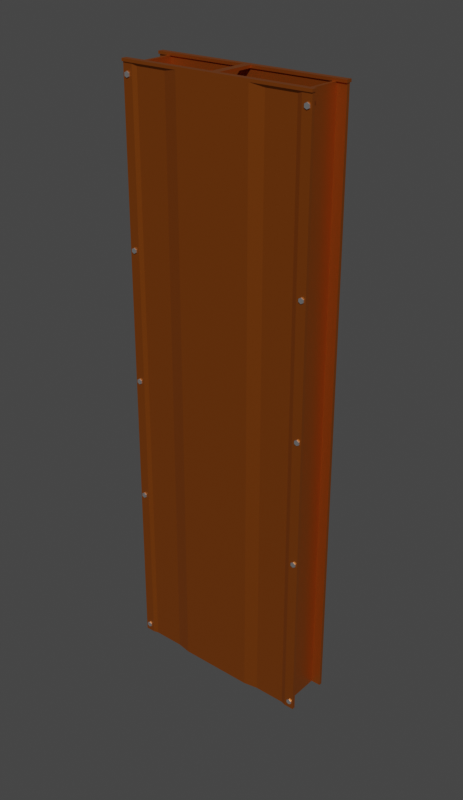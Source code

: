 # Source: Torre_de_ferro3.blend  (saved by Blender 2.90.8; exported with 4.5.12 LTS)
import bpy
from mathutils import Matrix  # noqa: F401  (used for matrix-valued properties, if any)

bpy.ops.wm.read_factory_settings(use_empty=True)
scene = bpy.context.scene
scene.name = 'Scene'

# ---- collections
col_collection = bpy.data.collections.new('Collection'); scene.collection.children.link(col_collection)

# ---- materials (node trees are filled in below, after node groups)
mat_metal = bpy.data.materials.new('Metal')
mat_metal.use_transparent_shadow = False
mat_metal_2 = bpy.data.materials.new('Metal 2')
mat_metal_2.use_transparent_shadow = False

# ---- material node trees
mat_metal.use_nodes = True; mat_metal.node_tree.nodes.clear()
_N = mat_metal.node_tree.nodes; _L = mat_metal.node_tree.links
n0 = _N.new('ShaderNodeBsdfPrincipled'); n0.name = 'Principled BSDF'; n0.location = (10, 300)
n0.distribution = 'GGX'
n0.subsurface_method = 'BURLEY'
n0.inputs[0].default_value = (0.5048, 0.1304, 0.0143, 1.0)
n0.inputs[1].default_value = 0.797
n0.inputs[2].default_value = 0.3909
n0.inputs[3].default_value = 1.45
n0.inputs[13].default_value = 0.3091
n0.inputs[27].default_value = (0.0, 0.0, 0.0, 1.0)
n0.inputs[28].default_value = 1.0
n1 = _N.new('ShaderNodeOutputMaterial'); n1.name = 'Material Output'; n1.location = (300, 300)
_L.new(n0.outputs[0], n1.inputs[0])
n1.is_active_output = True
mat_metal_2.use_nodes = True; mat_metal_2.node_tree.nodes.clear()
_N = mat_metal_2.node_tree.nodes; _L = mat_metal_2.node_tree.links
n0 = _N.new('ShaderNodeBsdfPrincipled'); n0.name = 'Principled BSDF'; n0.location = (10, 300)
n0.distribution = 'GGX'
n0.subsurface_method = 'BURLEY'
n0.inputs[0].default_value = (0.4991, 0.4991, 0.4991, 1.0)
n0.inputs[1].default_value = 0.797
n0.inputs[2].default_value = 0.3909
n0.inputs[3].default_value = 1.45
n0.inputs[13].default_value = 0.3091
n0.inputs[27].default_value = (0.0, 0.0, 0.0, 1.0)
n0.inputs[28].default_value = 1.0
n1 = _N.new('ShaderNodeOutputMaterial'); n1.name = 'Material Output'; n1.location = (300, 300)
_L.new(n0.outputs[0], n1.inputs[0])
n1.is_active_output = True

# ---- world
world_world = bpy.data.worlds.new('World'); scene.world = world_world
world_world.use_nodes = True; world_world.node_tree.nodes.clear()
_N = world_world.node_tree.nodes; _L = world_world.node_tree.links
n0 = _N.new('ShaderNodeOutputWorld'); n0.name = 'World Output'; n0.location = (300, 300)
n1 = _N.new('ShaderNodeBackground'); n1.name = 'Background'; n1.location = (10, 300)
n1.inputs[0].default_value = (0.05088, 0.05088, 0.05088, 1.0)
_L.new(n1.outputs[0], n0.inputs[0])
n0.is_active_output = True
world_world.color = (0.05088, 0.05088, 0.05088)
world_world.use_sun_shadow = False
world_world.sun_shadow_jitter_overblur = 0.0

# ---- meshes
me_cube_051 = bpy.data.meshes.new('Cube.051')
me_cube_051.from_pydata([(-3.515, -0.865, 24.62), (-3.515, -0.865, 4.47e-08), (-3.65, -0.865, 24.62), (-3.65, -0.865, 4.47e-08), (-3.515, 0.865, 24.62), (-3.515, 0.865, 4.47e-08), (-3.65, 0.865, 24.62), (-3.65, 0.865, 4.47e-08), (-4.053, -1.0, -1.49e-08), (-4.053, -1.0, 24.62), (-4.053, -0.865, -1.49e-08), (-4.053, -0.865, 24.62), (4.053, -1.0, -1.49e-08), (4.053, -1.0, 24.62), (4.053, -0.865, -1.49e-08), (4.053, -0.865, 24.62), (-3.868, -1.0, 0.4263), (-3.868, -1.047, 0.4263), (-3.768, -1.0, 0.3686), (-3.768, -1.047, 0.3686), (-3.768, -1.0, 0.2532), (-3.768, -1.047, 0.2532), (-3.868, -1.0, 0.1954), (-3.868, -1.047, 0.1954), (-3.968, -1.0, 0.2532), (-3.968, -1.047, 0.2532), (-3.968, -1.0, 0.3686), (-3.968, -1.047, 0.3686), (-3.868, -1.0, 12.44), (-3.868, -1.047, 12.44), (-3.768, -1.0, 12.38), (-3.768, -1.047, 12.38), (-3.768, -1.0, 12.26), (-3.768, -1.047, 12.26), (-3.868, -1.0, 12.21), (-3.868, -1.047, 12.21), (-3.968, -1.0, 12.26), (-3.968, -1.047, 12.26), (-3.968, -1.0, 12.38), (-3.968, -1.047, 12.38), (-3.868, -1.0, 24.31), (-3.868, -1.047, 24.31), (-3.768, -1.0, 24.25), (-3.768, -1.047, 24.25), (-3.768, -1.0, 24.13), (-3.768, -1.047, 24.13), (-3.868, -1.0, 24.08), (-3.868, -1.047, 24.08), (-3.968, -1.0, 24.13), (-3.968, -1.047, 24.13), (-3.968, -1.0, 24.25), (-3.968, -1.047, 24.25), (3.875, -1.0, 0.4263), (3.875, -1.047, 0.4263), (3.975, -1.0, 0.3686), (3.975, -1.047, 0.3686), (3.975, -1.0, 0.2532), (3.975, -1.047, 0.2532), (3.875, -1.0, 0.1954), (3.875, -1.047, 0.1954), (3.775, -1.0, 0.2532), (3.775, -1.047, 0.2532), (3.775, -1.0, 0.3686), (3.775, -1.047, 0.3686), (3.875, -1.0, 12.44), (3.875, -1.047, 12.44), (3.975, -1.0, 12.38), (3.975, -1.047, 12.38), (3.975, -1.0, 12.26), (3.975, -1.047, 12.26), (3.875, -1.0, 12.21), (3.875, -1.047, 12.21), (3.775, -1.0, 12.26), (3.775, -1.047, 12.26), (3.775, -1.0, 12.38), (3.775, -1.047, 12.38), (3.875, -1.0, 24.31), (3.875, -1.047, 24.31), (3.975, -1.0, 24.25), (3.975, -1.047, 24.25), (3.975, -1.0, 24.13), (3.975, -1.047, 24.13), (3.875, -1.0, 24.08), (3.875, -1.047, 24.08), (3.775, -1.0, 24.13), (3.775, -1.047, 24.13), (3.775, -1.0, 24.25), (3.775, -1.047, 24.25), (-3.868, 1.047, 0.4263), (-3.868, 1.0, 0.4263), (-3.768, 1.047, 0.3686), (-3.768, 1.0, 0.3686), (-3.768, 1.047, 0.2532), (-3.768, 1.0, 0.2532), (-3.868, 1.047, 0.1954), (-3.868, 1.0, 0.1954), (-3.968, 1.047, 0.2532), (-3.968, 1.0, 0.2532), (-3.968, 1.047, 0.3686), (-3.968, 1.0, 0.3686), (-3.868, 1.047, 12.44), (-3.868, 1.0, 12.44), (-3.768, 1.047, 12.38), (-3.768, 1.0, 12.38), (-3.768, 1.047, 12.26), (-3.768, 1.0, 12.26), (-3.868, 1.047, 12.21), (-3.868, 1.0, 12.21), (-3.968, 1.047, 12.26), (-3.968, 1.0, 12.26), (-3.968, 1.047, 12.38), (-3.968, 1.0, 12.38), (-3.868, 1.047, 24.31), (-3.868, 1.0, 24.31), (-3.768, 1.047, 24.25), (-3.768, 1.0, 24.25), (-3.768, 1.047, 24.13), (-3.768, 1.0, 24.13), (-3.868, 1.047, 24.08), (-3.868, 1.0, 24.08), (-3.968, 1.047, 24.13), (-3.968, 1.0, 24.13), (-3.968, 1.047, 24.25), (-3.968, 1.0, 24.25), (3.875, 1.047, 0.4263), (3.875, 1.0, 0.4263), (3.975, 1.047, 0.3686), (3.975, 1.0, 0.3686), (3.975, 1.047, 0.2532), (3.975, 1.0, 0.2532), (3.875, 1.047, 0.1954), (3.875, 1.0, 0.1954), (3.775, 1.047, 0.2532), (3.775, 1.0, 0.2532), (3.775, 1.047, 0.3686), (3.775, 1.0, 0.3686), (3.875, 1.047, 12.44), (3.875, 1.0, 12.44), (3.975, 1.047, 12.38), (3.975, 1.0, 12.38), (3.975, 1.047, 12.26), (3.975, 1.0, 12.26), (3.875, 1.047, 12.21), (3.875, 1.0, 12.21), (3.775, 1.047, 12.26), (3.775, 1.0, 12.26), (3.775, 1.047, 12.38), (3.775, 1.0, 12.38), (3.875, 1.047, 24.31), (3.875, 1.0, 24.31), (3.975, 1.047, 24.25), (3.975, 1.0, 24.25), (3.975, 1.047, 24.13), (3.975, 1.0, 24.13), (3.875, 1.047, 24.08), (3.875, 1.0, 24.08), (3.775, 1.047, 24.13), (3.775, 1.0, 24.13), (3.775, 1.047, 24.25), (3.775, 1.0, 24.25), (3.65, -0.865, -1.49e-08), (-3.65, -0.865, -1.49e-08), (-3.65, -0.865, 24.62), (3.65, -0.865, 24.62), (-3.65, -1.0, -1.49e-08), (3.65, -1.0, -1.49e-08), (3.65, -1.0, 24.62), (-3.65, -1.0, 24.62), (3.454, -0.865, -1.49e-08), (-3.454, -0.865, -1.49e-08), (-3.454, -0.865, 24.62), (3.454, -0.865, 24.62), (-3.454, -0.9436, -1.49e-08), (3.454, -0.9436, -1.49e-08), (3.454, -0.9436, 24.62), (-3.454, -0.9436, 24.62), (4.053, 1.0, -1.49e-08), (4.053, 1.0, 24.62), (4.053, 0.865, -1.49e-08), (4.053, 0.865, 24.62), (-4.053, 1.0, -1.49e-08), (-4.053, 1.0, 24.62), (-4.053, 0.865, -1.49e-08), (-4.053, 0.865, 24.62), (-3.65, 0.865, -1.49e-08), (3.65, 0.865, -1.49e-08), (3.65, 0.865, 24.62), (-3.65, 0.865, 24.62), (3.65, 1.0, -1.49e-08), (-3.65, 1.0, -1.49e-08), (-3.65, 1.0, 24.62), (3.65, 1.0, 24.62), (-3.454, 0.865, -1.49e-08), (3.454, 0.865, -1.49e-08), (3.454, 0.865, 24.62), (-3.454, 0.865, 24.62), (3.454, 0.9436, -1.49e-08), (-3.454, 0.9436, -1.49e-08), (-3.454, 0.9436, 24.62), (3.454, 0.9436, 24.62), (-0.1664, -1.048, 24.62), (0.1564, -1.048, 24.62), (-0.1664, 1.048, 24.62), (0.1564, 1.048, 24.62), (-0.1664, 1.048, 24.73), (-0.1664, -1.048, 24.73), (0.1564, -1.048, 24.73), (0.1564, 1.048, 24.73), (-0.1664, 0.8081, 24.62), (-0.1664, -0.8081, 24.62), (0.1564, -0.8081, 24.62), (0.1564, 0.8081, 24.62), (-0.1664, 0.8081, 24.73), (-0.1664, -0.8081, 24.73), (0.1564, -0.8081, 24.73), (0.1564, 0.8081, 24.73), (-4.079, -0.8081, 24.62), (-4.079, -1.048, 24.62), (4.079, 0.8081, 24.62), (4.079, 1.048, 24.62), (-4.079, -0.8081, 24.73), (-4.079, -1.048, 24.73), (4.079, 0.8081, 24.73), (4.079, 1.048, 24.73), (-4.079, 1.048, 24.62), (-4.079, 1.048, 24.73), (4.079, -1.048, 24.62), (4.079, -1.048, 24.73), (-4.079, 0.8081, 24.62), (4.079, -0.8081, 24.62), (-4.079, 0.8081, 24.73), (4.079, -0.8081, 24.73), (3.65, -0.865, 24.62), (3.65, -0.865, 4.47e-08), (3.515, -0.865, 24.62), (3.515, -0.865, 4.47e-08), (3.65, 0.865, 24.62), (3.65, 0.865, 4.47e-08), (3.515, 0.865, 24.62), (3.515, 0.865, 4.47e-08), (-3.868, -1.0, 7.16), (-3.868, -1.047, 7.16), (-3.768, -1.0, 7.102), (-3.768, -1.047, 7.102), (-3.768, -1.0, 6.987), (-3.768, -1.047, 6.987), (-3.868, -1.0, 6.929), (-3.868, -1.047, 6.929), (-3.968, -1.0, 6.987), (-3.968, -1.047, 6.987), (-3.968, -1.0, 7.102), (-3.968, -1.047, 7.102), (3.875, -1.0, 7.16), (3.875, -1.047, 7.16), (3.975, -1.0, 7.102), (3.975, -1.047, 7.102), (3.975, -1.0, 6.987), (3.975, -1.047, 6.987), (3.875, -1.0, 6.929), (3.875, -1.047, 6.929), (3.775, -1.0, 6.987), (3.775, -1.047, 6.987), (3.775, -1.0, 7.102), (3.775, -1.047, 7.102), (-3.868, 1.047, 7.16), (-3.868, 1.0, 7.16), (-3.768, 1.047, 7.102), (-3.768, 1.0, 7.102), (-3.768, 1.047, 6.987), (-3.768, 1.0, 6.987), (-3.868, 1.047, 6.929), (-3.868, 1.0, 6.929), (-3.968, 1.047, 6.987), (-3.968, 1.0, 6.987), (-3.968, 1.047, 7.102), (-3.968, 1.0, 7.102), (3.875, 1.047, 7.16), (3.875, 1.0, 7.16), (3.975, 1.047, 7.102), (3.975, 1.0, 7.102), (3.975, 1.047, 6.987), (3.975, 1.0, 6.987), (3.875, 1.047, 6.929), (3.875, 1.0, 6.929), (3.775, 1.047, 6.987), (3.775, 1.0, 6.987), (3.775, 1.047, 7.102), (3.775, 1.0, 7.102), (-3.868, -1.0, 17.87), (-3.868, -1.047, 17.87), (-3.768, -1.0, 17.81), (-3.768, -1.047, 17.81), (-3.768, -1.0, 17.7), (-3.768, -1.047, 17.7), (-3.868, -1.0, 17.64), (-3.868, -1.047, 17.64), (-3.968, -1.0, 17.7), (-3.968, -1.047, 17.7), (-3.968, -1.0, 17.81), (-3.968, -1.047, 17.81), (3.875, -1.0, 17.87), (3.875, -1.047, 17.87), (3.975, -1.0, 17.81), (3.975, -1.047, 17.81), (3.975, -1.0, 17.7), (3.975, -1.047, 17.7), (3.875, -1.0, 17.64), (3.875, -1.047, 17.64), (3.775, -1.0, 17.7), (3.775, -1.047, 17.7), (3.775, -1.0, 17.81), (3.775, -1.047, 17.81), (-3.868, 1.047, 17.87), (-3.868, 1.0, 17.87), (-3.768, 1.047, 17.81), (-3.768, 1.0, 17.81), (-3.768, 1.047, 17.7), (-3.768, 1.0, 17.7), (-3.868, 1.047, 17.64), (-3.868, 1.0, 17.64), (-3.968, 1.047, 17.7), (-3.968, 1.0, 17.7), (-3.968, 1.047, 17.81), (-3.968, 1.0, 17.81), (3.875, 1.047, 17.87), (3.875, 1.0, 17.87), (3.975, 1.047, 17.81), (3.975, 1.0, 17.81), (3.975, 1.047, 17.7), (3.975, 1.0, 17.7), (3.875, 1.047, 17.64), (3.875, 1.0, 17.64), (3.775, 1.047, 17.7), (3.775, 1.0, 17.7), (3.775, 1.047, 17.81), (3.775, 1.0, 17.81), (2.157, -0.865, 0.0), (-2.157, -0.865, 0.0), (-2.157, -0.865, 24.62), (2.157, -0.865, 24.62), (-2.157, -0.9436, 0.0), (2.157, -0.9436, 0.0), (2.157, -0.9436, 24.62), (-2.157, -0.9436, 24.62), (1.573, -0.865, 0.0), (-1.573, -0.865, 0.0), (-1.573, -0.865, 24.62), (1.573, -0.865, 24.62), (-1.573, -1.048, 0.0), (1.573, -1.048, 0.0), (1.573, -1.048, 24.62), (-1.573, -1.048, 24.62)], [], [(0, 4, 6, 2), (5, 1, 3, 7), (3, 2, 6, 7), (1, 0, 2, 3), (5, 4, 0, 1), (7, 6, 4, 5), (8, 9, 11, 10), (160, 163, 15, 14), (14, 15, 13, 12), (164, 167, 9, 8), (160, 14, 12, 165), (162, 11, 9, 167), (16, 17, 19, 18), (18, 19, 21, 20), (20, 21, 23, 22), (22, 23, 25, 24), (19, 17, 27, 25, 23, 21), (24, 25, 27, 26), (26, 27, 17, 16), (16, 18, 20, 22, 24, 26), (28, 29, 31, 30), (30, 31, 33, 32), (32, 33, 35, 34), (34, 35, 37, 36), (31, 29, 39, 37, 35, 33), (36, 37, 39, 38), (38, 39, 29, 28), (28, 30, 32, 34, 36, 38), (40, 41, 43, 42), (42, 43, 45, 44), (44, 45, 47, 46), (46, 47, 49, 48), (43, 41, 51, 49, 47, 45), (48, 49, 51, 50), (50, 51, 41, 40), (40, 42, 44, 46, 48, 50), (52, 53, 55, 54), (54, 55, 57, 56), (56, 57, 59, 58), (58, 59, 61, 60), (55, 53, 63, 61, 59, 57), (60, 61, 63, 62), (62, 63, 53, 52), (52, 54, 56, 58, 60, 62), (64, 65, 67, 66), (66, 67, 69, 68), (68, 69, 71, 70), (70, 71, 73, 72), (67, 65, 75, 73, 71, 69), (72, 73, 75, 74), (74, 75, 65, 64), (64, 66, 68, 70, 72, 74), (76, 77, 79, 78), (78, 79, 81, 80), (80, 81, 83, 82), (82, 83, 85, 84), (79, 77, 87, 85, 83, 81), (84, 85, 87, 86), (86, 87, 77, 76), (76, 78, 80, 82, 84, 86), (88, 89, 91, 90), (90, 91, 93, 92), (92, 93, 95, 94), (94, 95, 97, 96), (91, 89, 99, 97, 95, 93), (96, 97, 99, 98), (98, 99, 89, 88), (88, 90, 92, 94, 96, 98), (100, 101, 103, 102), (102, 103, 105, 104), (104, 105, 107, 106), (106, 107, 109, 108), (103, 101, 111, 109, 107, 105), (108, 109, 111, 110), (110, 111, 101, 100), (100, 102, 104, 106, 108, 110), (112, 113, 115, 114), (114, 115, 117, 116), (116, 117, 119, 118), (118, 119, 121, 120), (115, 113, 123, 121, 119, 117), (120, 121, 123, 122), (122, 123, 113, 112), (112, 114, 116, 118, 120, 122), (124, 125, 127, 126), (126, 127, 129, 128), (128, 129, 131, 130), (130, 131, 133, 132), (127, 125, 135, 133, 131, 129), (132, 133, 135, 134), (134, 135, 125, 124), (124, 126, 128, 130, 132, 134), (136, 137, 139, 138), (138, 139, 141, 140), (140, 141, 143, 142), (142, 143, 145, 144), (139, 137, 147, 145, 143, 141), (144, 145, 147, 146), (146, 147, 137, 136), (136, 138, 140, 142, 144, 146), (148, 149, 151, 150), (150, 151, 153, 152), (152, 153, 155, 154), (154, 155, 157, 156), (151, 149, 159, 157, 155, 153), (156, 157, 159, 158), (158, 159, 149, 148), (148, 150, 152, 154, 156, 158), (15, 163, 166, 13), (170, 162, 167, 175), (10, 161, 164, 8), (168, 160, 165, 173), (12, 13, 166, 165), (172, 175, 167, 164), (10, 11, 162, 161), (168, 171, 163, 160), (161, 162, 170, 169), (336, 339, 171, 168), (165, 166, 174, 173), (340, 343, 175, 172), (161, 169, 172, 164), (336, 168, 173, 341), (163, 171, 174, 166), (338, 170, 175, 343), (176, 177, 179, 178), (184, 187, 183, 182), (182, 183, 181, 180), (188, 191, 177, 176), (184, 182, 180, 189), (186, 179, 177, 191), (183, 187, 190, 181), (194, 186, 191, 199), (178, 185, 188, 176), (192, 184, 189, 197), (180, 181, 190, 189), (196, 199, 191, 188), (178, 179, 186, 185), (192, 195, 187, 184), (185, 186, 194, 193), (193, 194, 195, 192), (189, 190, 198, 197), (197, 198, 199, 196), (185, 193, 196, 188), (193, 192, 197, 196), (187, 195, 198, 190), (195, 194, 199, 198), (208, 202, 203, 211), (212, 215, 207, 204), (203, 202, 204, 207), (200, 201, 206, 205), (204, 202, 224, 225), (209, 200, 217, 216), (210, 214, 231, 229), (208, 209, 213, 212), (201, 210, 229, 226), (210, 211, 215, 214), (205, 206, 214, 213), (213, 214, 215, 212), (200, 209, 210, 201), (209, 208, 211, 210), (218, 219, 223, 222), (216, 217, 221, 220), (224, 228, 230, 225), (226, 229, 231, 227), (215, 211, 218, 222), (212, 204, 225, 230), (203, 207, 223, 219), (211, 203, 219, 218), (206, 201, 226, 227), (214, 206, 227, 231), (200, 205, 221, 217), (205, 213, 220, 221), (202, 208, 228, 224), (208, 212, 230, 228), (207, 215, 222, 223), (213, 209, 216, 220), (232, 236, 238, 234), (237, 233, 235, 239), (235, 234, 238, 239), (233, 232, 234, 235), (237, 236, 232, 233), (239, 238, 236, 237), (240, 241, 243, 242), (242, 243, 245, 244), (244, 245, 247, 246), (246, 247, 249, 248), (243, 241, 251, 249, 247, 245), (248, 249, 251, 250), (250, 251, 241, 240), (240, 242, 244, 246, 248, 250), (252, 253, 255, 254), (254, 255, 257, 256), (256, 257, 259, 258), (258, 259, 261, 260), (255, 253, 263, 261, 259, 257), (260, 261, 263, 262), (262, 263, 253, 252), (252, 254, 256, 258, 260, 262), (264, 265, 267, 266), (266, 267, 269, 268), (268, 269, 271, 270), (270, 271, 273, 272), (267, 265, 275, 273, 271, 269), (272, 273, 275, 274), (274, 275, 265, 264), (264, 266, 268, 270, 272, 274), (276, 277, 279, 278), (278, 279, 281, 280), (280, 281, 283, 282), (282, 283, 285, 284), (279, 277, 287, 285, 283, 281), (284, 285, 287, 286), (286, 287, 277, 276), (276, 278, 280, 282, 284, 286), (288, 289, 291, 290), (290, 291, 293, 292), (292, 293, 295, 294), (294, 295, 297, 296), (291, 289, 299, 297, 295, 293), (296, 297, 299, 298), (298, 299, 289, 288), (288, 290, 292, 294, 296, 298), (300, 301, 303, 302), (302, 303, 305, 304), (304, 305, 307, 306), (306, 307, 309, 308), (303, 301, 311, 309, 307, 305), (308, 309, 311, 310), (310, 311, 301, 300), (300, 302, 304, 306, 308, 310), (312, 313, 315, 314), (314, 315, 317, 316), (316, 317, 319, 318), (318, 319, 321, 320), (315, 313, 323, 321, 319, 317), (320, 321, 323, 322), (322, 323, 313, 312), (312, 314, 316, 318, 320, 322), (324, 325, 327, 326), (326, 327, 329, 328), (328, 329, 331, 330), (330, 331, 333, 332), (327, 325, 335, 333, 331, 329), (332, 333, 335, 334), (334, 335, 325, 324), (324, 326, 328, 330, 332, 334), (171, 339, 342, 174), (346, 338, 343, 351), (169, 337, 340, 172), (344, 336, 341, 349), (173, 174, 342, 341), (348, 351, 343, 340), (169, 170, 338, 337), (344, 347, 339, 336), (337, 338, 346, 345), (345, 346, 347, 344), (341, 342, 350, 349), (349, 350, 351, 348), (337, 345, 348, 340), (345, 344, 349, 348), (339, 347, 350, 342), (347, 346, 351, 350)])
me_cube_051.polygons.foreach_set('material_index', [0, 0, 0, 0, 0, 0, 0, 0, 0, 0, 0, 0, 1, 1, 1, 1, 1, 1, 1, 1, 1, 1, 1, 1, 1, 1, 1, 1, 1, 1, 1, 1, 1, 1, 1, 1, 1, 1, 1, 1, 1, 1, 1, 1, 1, 1, 1, 1, 1, 1, 1, 1, 1, 1, 1, 1, 1, 1, 1, 1, 1, 1, 1, 1, 1, 1, 1, 1, 1, 1, 1, 1, 1, 1, 1, 1, 1, 1, 1, 1, 1, 1, 1, 1, 1, 1, 1, 1, 1, 1, 1, 1, 1, 1, 1, 1, 1, 1, 1, 1, 1, 1, 1, 1, 1, 1, 1, 1, 0, 0, 0, 0, 0, 0, 0, 0, 0, 0, 0, 0, 0, 0, 0, 0, 0, 0, 0, 0, 0, 0, 0, 0, 0, 0, 0, 0, 0, 0, 0, 0, 0, 0, 0, 0, 0, 0, 0, 0, 0, 0, 0, 0, 0, 0, 0, 0, 0, 0, 0, 0, 0, 0, 0, 0, 0, 0, 0, 0, 0, 0, 0, 0, 0, 0, 0, 0, 0, 0, 0, 0, 0, 0, 1, 1, 1, 1, 1, 1, 1, 1, 1, 1, 1, 1, 1, 1, 1, 1, 1, 1, 1, 1, 1, 1, 1, 1, 1, 1, 1, 1, 1, 1, 1, 1, 1, 1, 1, 1, 1, 1, 1, 1, 1, 1, 1, 1, 1, 1, 1, 1, 1, 1, 1, 1, 1, 1, 1, 1, 1, 1, 1, 1, 1, 1, 1, 1, 0, 0, 0, 0, 0, 0, 0, 0, 0, 0, 0, 0, 0, 0, 0, 0])
_uv = me_cube_051.uv_layers.new(name='UVMap')
_uv.uv.foreach_set('vector', [0.625, 0.5, 0.875, 0.5, 0.875, 0.75, 0.625, 0.75, 0.125, 0.5, 0.375, 0.5, 0.375, 0.75, 0.125, 0.75, 0.375, 0.75, 0.625, 0.75, 0.625, 1.0, 0.375, 1.0, 0.375, 0.5, 0.625, 0.5, 0.625, 0.75, 0.375, 0.75, 0.375, 0.25, 0.625, 0.25, 0.625, 0.5, 0.375, 0.5, 0.375, 0.0, 0.625, 0.0, 0.625, 0.25, 0.375, 0.25, 0.375, 0.0, 0.625, 0.0, 0.625, 0.25, 0.375, 0.25, 0.375, 0.4167, 0.625, 0.4167, 0.625, 0.5, 0.375, 0.5, 0.375, 0.5, 0.625, 0.5, 0.625, 0.75, 0.375, 0.75, 0.375, 0.9167, 0.625, 0.9167, 0.625, 1.0, 0.375, 1.0, 0.2917, 0.5, 0.375, 0.5, 0.375, 0.75, 0.2917, 0.75, 0.7917, 0.5, 0.875, 0.5, 0.875, 0.75, 0.7917, 0.75, 1.0, 0.5, 1.0, 1.0, 0.8333, 1.0, 0.8333, 0.5, 0.8333, 0.5, 0.8333, 1.0, 0.6667, 1.0, 0.6667, 0.5, 0.6667, 0.5, 0.6667, 1.0, 0.5, 1.0, 0.5, 0.5, 0.5, 0.5, 0.5, 1.0, 0.3333, 1.0, 0.3333, 0.5, 0.4578, 0.37, 0.25, 0.49, 0.04215, 0.37, 0.04215, 0.13, 0.25, 0.01, 0.4578, 0.13, 0.3333, 0.5, 0.3333, 1.0, 0.1667, 1.0, 0.1667, 0.5, 0.1667, 0.5, 0.1667, 1.0, -8.941e-08, 1.0, -8.941e-08, 0.5, 0.75, 0.49, 0.9578, 0.37, 0.9578, 0.13, 0.75, 0.01, 0.5422, 0.13, 0.5422, 0.37, 1.0, 0.5, 1.0, 1.0, 0.8333, 1.0, 0.8333, 0.5, 0.8333, 0.5, 0.8333, 1.0, 0.6667, 1.0, 0.6667, 0.5, 0.6667, 0.5, 0.6667, 1.0, 0.5, 1.0, 0.5, 0.5, 0.5, 0.5, 0.5, 1.0, 0.3333, 1.0, 0.3333, 0.5, 0.4578, 0.37, 0.25, 0.49, 0.04215, 0.37, 0.04215, 0.13, 0.25, 0.01, 0.4578, 0.13, 0.3333, 0.5, 0.3333, 1.0, 0.1667, 1.0, 0.1667, 0.5, 0.1667, 0.5, 0.1667, 1.0, -8.941e-08, 1.0, -8.941e-08, 0.5, 0.75, 0.49, 0.9578, 0.37, 0.9578, 0.13, 0.75, 0.01, 0.5422, 0.13, 0.5422, 0.37, 1.0, 0.5, 1.0, 1.0, 0.8333, 1.0, 0.8333, 0.5, 0.8333, 0.5, 0.8333, 1.0, 0.6667, 1.0, 0.6667, 0.5, 0.6667, 0.5, 0.6667, 1.0, 0.5, 1.0, 0.5, 0.5, 0.5, 0.5, 0.5, 1.0, 0.3333, 1.0, 0.3333, 0.5, 0.4578, 0.37, 0.25, 0.49, 0.04215, 0.37, 0.04215, 0.13, 0.25, 0.01, 0.4578, 0.13, 0.3333, 0.5, 0.3333, 1.0, 0.1667, 1.0, 0.1667, 0.5, 0.1667, 0.5, 0.1667, 1.0, -8.941e-08, 1.0, -8.941e-08, 0.5, 0.75, 0.49, 0.9578, 0.37, 0.9578, 0.13, 0.75, 0.01, 0.5422, 0.13, 0.5422, 0.37, 1.0, 0.5, 1.0, 1.0, 0.8333, 1.0, 0.8333, 0.5, 0.8333, 0.5, 0.8333, 1.0, 0.6667, 1.0, 0.6667, 0.5, 0.6667, 0.5, 0.6667, 1.0, 0.5, 1.0, 0.5, 0.5, 0.5, 0.5, 0.5, 1.0, 0.3333, 1.0, 0.3333, 0.5, 0.4578, 0.37, 0.25, 0.49, 0.04215, 0.37, 0.04215, 0.13, 0.25, 0.01, 0.4578, 0.13, 0.3333, 0.5, 0.3333, 1.0, 0.1667, 1.0, 0.1667, 0.5, 0.1667, 0.5, 0.1667, 1.0, -8.941e-08, 1.0, -8.941e-08, 0.5, 0.75, 0.49, 0.9578, 0.37, 0.9578, 0.13, 0.75, 0.01, 0.5422, 0.13, 0.5422, 0.37, 1.0, 0.5, 1.0, 1.0, 0.8333, 1.0, 0.8333, 0.5, 0.8333, 0.5, 0.8333, 1.0, 0.6667, 1.0, 0.6667, 0.5, 0.6667, 0.5, 0.6667, 1.0, 0.5, 1.0, 0.5, 0.5, 0.5, 0.5, 0.5, 1.0, 0.3333, 1.0, 0.3333, 0.5, 0.4578, 0.37, 0.25, 0.49, 0.04215, 0.37, 0.04215, 0.13, 0.25, 0.01, 0.4578, 0.13, 0.3333, 0.5, 0.3333, 1.0, 0.1667, 1.0, 0.1667, 0.5, 0.1667, 0.5, 0.1667, 1.0, -8.941e-08, 1.0, -8.941e-08, 0.5, 0.75, 0.49, 0.9578, 0.37, 0.9578, 0.13, 0.75, 0.01, 0.5422, 0.13, 0.5422, 0.37, 1.0, 0.5, 1.0, 1.0, 0.8333, 1.0, 0.8333, 0.5, 0.8333, 0.5, 0.8333, 1.0, 0.6667, 1.0, 0.6667, 0.5, 0.6667, 0.5, 0.6667, 1.0, 0.5, 1.0, 0.5, 0.5, 0.5, 0.5, 0.5, 1.0, 0.3333, 1.0, 0.3333, 0.5, 0.4578, 0.37, 0.25, 0.49, 0.04215, 0.37, 0.04215, 0.13, 0.25, 0.01, 0.4578, 0.13, 0.3333, 0.5, 0.3333, 1.0, 0.1667, 1.0, 0.1667, 0.5, 0.1667, 0.5, 0.1667, 1.0, -8.941e-08, 1.0, -8.941e-08, 0.5, 0.75, 0.49, 0.9578, 0.37, 0.9578, 0.13, 0.75, 0.01, 0.5422, 0.13, 0.5422, 0.37, 1.0, 0.5, 1.0, 1.0, 0.8333, 1.0, 0.8333, 0.5, 0.8333, 0.5, 0.8333, 1.0, 0.6667, 1.0, 0.6667, 0.5, 0.6667, 0.5, 0.6667, 1.0, 0.5, 1.0, 0.5, 0.5, 0.5, 0.5, 0.5, 1.0, 0.3333, 1.0, 0.3333, 0.5, 0.4578, 0.37, 0.25, 0.49, 0.04215, 0.37, 0.04215, 0.13, 0.25, 0.01, 0.4578, 0.13, 0.3333, 0.5, 0.3333, 1.0, 0.1667, 1.0, 0.1667, 0.5, 0.1667, 0.5, 0.1667, 1.0, -8.941e-08, 1.0, -8.941e-08, 0.5, 0.75, 0.49, 0.9578, 0.37, 0.9578, 0.13, 0.75, 0.01, 0.5422, 0.13, 0.5422, 0.37, 1.0, 0.5, 1.0, 1.0, 0.8333, 1.0, 0.8333, 0.5, 0.8333, 0.5, 0.8333, 1.0, 0.6667, 1.0, 0.6667, 0.5, 0.6667, 0.5, 0.6667, 1.0, 0.5, 1.0, 0.5, 0.5, 0.5, 0.5, 0.5, 1.0, 0.3333, 1.0, 0.3333, 0.5, 0.4578, 0.37, 0.25, 0.49, 0.04215, 0.37, 0.04215, 0.13, 0.25, 0.01, 0.4578, 0.13, 0.3333, 0.5, 0.3333, 1.0, 0.1667, 1.0, 0.1667, 0.5, 0.1667, 0.5, 0.1667, 1.0, -8.941e-08, 1.0, -8.941e-08, 0.5, 0.75, 0.49, 0.9578, 0.37, 0.9578, 0.13, 0.75, 0.01, 0.5422, 0.13, 0.5422, 0.37, 1.0, 0.5, 1.0, 1.0, 0.8333, 1.0, 0.8333, 0.5, 0.8333, 0.5, 0.8333, 1.0, 0.6667, 1.0, 0.6667, 0.5, 0.6667, 0.5, 0.6667, 1.0, 0.5, 1.0, 0.5, 0.5, 0.5, 0.5, 0.5, 1.0, 0.3333, 1.0, 0.3333, 0.5, 0.4578, 0.37, 0.25, 0.49, 0.04215, 0.37, 0.04215, 0.13, 0.25, 0.01, 0.4578, 0.13, 0.3333, 0.5, 0.3333, 1.0, 0.1667, 1.0, 0.1667, 0.5, 0.1667, 0.5, 0.1667, 1.0, -8.941e-08, 1.0, -8.941e-08, 0.5, 0.75, 0.49, 0.9578, 0.37, 0.9578, 0.13, 0.75, 0.01, 0.5422, 0.13, 0.5422, 0.37, 1.0, 0.5, 1.0, 1.0, 0.8333, 1.0, 0.8333, 0.5, 0.8333, 0.5, 0.8333, 1.0, 0.6667, 1.0, 0.6667, 0.5, 0.6667, 0.5, 0.6667, 1.0, 0.5, 1.0, 0.5, 0.5, 0.5, 0.5, 0.5, 1.0, 0.3333, 1.0, 0.3333, 0.5, 0.4578, 0.37, 0.25, 0.49, 0.04215, 0.37, 0.04215, 0.13, 0.25, 0.01, 0.4578, 0.13, 0.3333, 0.5, 0.3333, 1.0, 0.1667, 1.0, 0.1667, 0.5, 0.1667, 0.5, 0.1667, 1.0, -8.941e-08, 1.0, -8.941e-08, 0.5, 0.75, 0.49, 0.9578, 0.37, 0.9578, 0.13, 0.75, 0.01, 0.5422, 0.13, 0.5422, 0.37, 1.0, 0.5, 1.0, 1.0, 0.8333, 1.0, 0.8333, 0.5, 0.8333, 0.5, 0.8333, 1.0, 0.6667, 1.0, 0.6667, 0.5, 0.6667, 0.5, 0.6667, 1.0, 0.5, 1.0, 0.5, 0.5, 0.5, 0.5, 0.5, 1.0, 0.3333, 1.0, 0.3333, 0.5, 0.4578, 0.37, 0.25, 0.49, 0.04215, 0.37, 0.04215, 0.13, 0.25, 0.01, 0.4578, 0.13, 0.3333, 0.5, 0.3333, 1.0, 0.1667, 1.0, 0.1667, 0.5, 0.1667, 0.5, 0.1667, 1.0, -8.941e-08, 1.0, -8.941e-08, 0.5, 0.75, 0.49, 0.9578, 0.37, 0.9578, 0.13, 0.75, 0.01, 0.5422, 0.13, 0.5422, 0.37, 1.0, 0.5, 1.0, 1.0, 0.8333, 1.0, 0.8333, 0.5, 0.8333, 0.5, 0.8333, 1.0, 0.6667, 1.0, 0.6667, 0.5, 0.6667, 0.5, 0.6667, 1.0, 0.5, 1.0, 0.5, 0.5, 0.5, 0.5, 0.5, 1.0, 0.3333, 1.0, 0.3333, 0.5, 0.4578, 0.37, 0.25, 0.49, 0.04215, 0.37, 0.04215, 0.13, 0.25, 0.01, 0.4578, 0.13, 0.3333, 0.5, 0.3333, 1.0, 0.1667, 1.0, 0.1667, 0.5, 0.1667, 0.5, 0.1667, 1.0, -8.941e-08, 1.0, -8.941e-08, 0.5, 0.75, 0.49, 0.9578, 0.37, 0.9578, 0.13, 0.75, 0.01, 0.5422, 0.13, 0.5422, 0.37, 0.625, 0.5, 0.7083, 0.5, 0.7083, 0.75, 0.625, 0.75, 0.7639, 0.5, 0.7917, 0.5, 0.7917, 0.75, 0.7639, 0.75, 0.125, 0.5, 0.2083, 0.5, 0.2083, 0.75, 0.125, 0.75, 0.2639, 0.5, 0.2917, 0.5, 0.2917, 0.75, 0.2639, 0.75, 0.375, 0.75, 0.625, 0.75, 0.625, 0.8333, 0.375, 0.8333, 0.375, 0.8889, 0.625, 0.8889, 0.625, 0.9167, 0.375, 0.9167, 0.375, 0.25, 0.625, 0.25, 0.625, 0.3333, 0.375, 0.3333, 0.375, 0.3889, 0.625, 0.3889, 0.625, 0.4167, 0.375, 0.4167, 0.375, 0.3333, 0.625, 0.3333, 0.625, 0.3611, 0.375, 0.3611, 0.375, 0.3796, 0.625, 0.3796, 0.625, 0.3889, 0.375, 0.3889, 0.375, 0.8333, 0.625, 0.8333, 0.625, 0.8611, 0.375, 0.8611, 0.375, 0.8796, 0.625, 0.8796, 0.625, 0.8889, 0.375, 0.8889, 0.2083, 0.5, 0.2361, 0.5, 0.2361, 0.75, 0.2083, 0.75, 0.2546, 0.5, 0.2639, 0.5, 0.2639, 0.75, 0.2546, 0.75, 0.7083, 0.5, 0.7361, 0.5, 0.7361, 0.75, 0.7083, 0.75, 0.7546, 0.5, 0.7639, 0.5, 0.7639, 0.75, 0.7546, 0.75, 0.375, 0.0, 0.625, 0.0, 0.625, 0.25, 0.375, 0.25, 0.375, 0.4167, 0.625, 0.4167, 0.625, 0.5, 0.375, 0.5, 0.375, 0.5, 0.625, 0.5, 0.625, 0.75, 0.375, 0.75, 0.375, 0.9167, 0.625, 0.9167, 0.625, 1.0, 0.375, 1.0, 0.2917, 0.5, 0.375, 0.5, 0.375, 0.75, 0.2917, 0.75, 0.7917, 0.5, 0.875, 0.5, 0.875, 0.75, 0.7917, 0.75, 0.625, 0.5, 0.7083, 0.5, 0.7083, 0.75, 0.625, 0.75, 0.7639, 0.5, 0.7917, 0.5, 0.7917, 0.75, 0.7639, 0.75, 0.125, 0.5, 0.2083, 0.5, 0.2083, 0.75, 0.125, 0.75, 0.2639, 0.5, 0.2917, 0.5, 0.2917, 0.75, 0.2639, 0.75, 0.375, 0.75, 0.625, 0.75, 0.625, 0.8333, 0.375, 0.8333, 0.375, 0.8889, 0.625, 0.8889, 0.625, 0.9167, 0.375, 0.9167, 0.375, 0.25, 0.625, 0.25, 0.625, 0.3333, 0.375, 0.3333, 0.375, 0.3889, 0.625, 0.3889, 0.625, 0.4167, 0.375, 0.4167, 0.375, 0.3333, 0.625, 0.3333, 0.625, 0.3611, 0.375, 0.3611, 0.375, 0.3611, 0.625, 0.3611, 0.625, 0.3889, 0.375, 0.3889, 0.375, 0.8333, 0.625, 0.8333, 0.625, 0.8611, 0.375, 0.8611, 0.375, 0.8611, 0.625, 0.8611, 0.625, 0.8889, 0.375, 0.8889, 0.2083, 0.5, 0.2361, 0.5, 0.2361, 0.75, 0.2083, 0.75, 0.2361, 0.5, 0.2639, 0.5, 0.2639, 0.75, 0.2361, 0.75, 0.7083, 0.5, 0.7361, 0.5, 0.7361, 0.75, 0.7083, 0.75, 0.7361, 0.5, 0.7639, 0.5, 0.7639, 0.75, 0.7361, 0.75, 0.0, 0.6667, 0.0, 1.0, 1.0, 1.0, 1.0, 0.6667, 0.0, 0.6667, 1.0, 0.6667, 1.0, 1.0, 0.0, 1.0, 1.0, 1.0, 0.0, 1.0, 0.0, 1.0, 1.0, 1.0, 0.0, 0.0, 1.0, 0.0, 1.0, 0.0, 0.0, 0.0, 0.0, 1.0, 0.0, 1.0, 0.0, 1.0, 0.0, 1.0, 0.0, 0.3333, 0.0, 0.0, 0.0, 0.0, 0.0, 0.3333, 1.0, 0.3333, 1.0, 0.3333, 1.0, 0.3333, 1.0, 0.3333, 0.0, 0.6667, 0.0, 0.3333, 0.0, 0.3333, 0.0, 0.6667, 1.0, 0.0, 1.0, 0.3333, 1.0, 0.3333, 1.0, 0.0, 1.0, 0.3333, 1.0, 0.6667, 1.0, 0.6667, 1.0, 0.3333, 0.0, 0.0, 1.0, 0.0, 1.0, 0.3333, 0.0, 0.3333, 0.0, 0.3333, 1.0, 0.3333, 1.0, 0.6667, 0.0, 0.6667, 0.0, 0.0, 0.0, 0.3333, 1.0, 0.3333, 1.0, 0.0, 0.0, 0.3333, 0.0, 0.6667, 1.0, 0.6667, 1.0, 0.3333, 1.0, 0.6667, 1.0, 1.0, 1.0, 1.0, 1.0, 0.6667, 0.0, 0.3333, 0.0, 0.0, 0.0, 0.0, 0.0, 0.3333, 0.0, 1.0, 0.0, 0.6667, 0.0, 0.6667, 0.0, 1.0, 1.0, 0.0, 1.0, 0.3333, 1.0, 0.3333, 1.0, 0.0, 1.0, 0.6667, 1.0, 0.6667, 1.0, 0.6667, 1.0, 0.6667, 0.0, 0.6667, 0.0, 1.0, 0.0, 1.0, 0.0, 0.6667, 1.0, 1.0, 1.0, 1.0, 1.0, 1.0, 1.0, 1.0, 1.0, 0.6667, 1.0, 1.0, 1.0, 1.0, 1.0, 0.6667, 1.0, 0.0, 1.0, 0.0, 1.0, 0.0, 1.0, 0.0, 1.0, 0.3333, 1.0, 0.0, 1.0, 0.0, 1.0, 0.3333, 0.0, 0.0, 0.0, 0.0, 0.0, 0.0, 0.0, 0.0, 0.0, 0.0, 0.0, 0.3333, 0.0, 0.3333, 0.0, 0.0, 0.0, 1.0, 0.0, 0.6667, 0.0, 0.6667, 0.0, 1.0, 0.0, 0.6667, 0.0, 0.6667, 0.0, 0.6667, 0.0, 0.6667, 1.0, 1.0, 1.0, 0.6667, 1.0, 0.6667, 1.0, 1.0, 0.0, 0.3333, 0.0, 0.3333, 0.0, 0.3333, 0.0, 0.3333, 0.625, 0.5, 0.875, 0.5, 0.875, 0.75, 0.625, 0.75, 0.125, 0.5, 0.375, 0.5, 0.375, 0.75, 0.125, 0.75, 0.375, 0.75, 0.625, 0.75, 0.625, 1.0, 0.375, 1.0, 0.375, 0.5, 0.625, 0.5, 0.625, 0.75, 0.375, 0.75, 0.375, 0.25, 0.625, 0.25, 0.625, 0.5, 0.375, 0.5, 0.375, 0.0, 0.625, 0.0, 0.625, 0.25, 0.375, 0.25, 1.0, 0.5, 1.0, 1.0, 0.8333, 1.0, 0.8333, 0.5, 0.8333, 0.5, 0.8333, 1.0, 0.6667, 1.0, 0.6667, 0.5, 0.6667, 0.5, 0.6667, 1.0, 0.5, 1.0, 0.5, 0.5, 0.5, 0.5, 0.5, 1.0, 0.3333, 1.0, 0.3333, 0.5, 0.4578, 0.37, 0.25, 0.49, 0.04215, 0.37, 0.04215, 0.13, 0.25, 0.01, 0.4578, 0.13, 0.3333, 0.5, 0.3333, 1.0, 0.1667, 1.0, 0.1667, 0.5, 0.1667, 0.5, 0.1667, 1.0, -8.941e-08, 1.0, -8.941e-08, 0.5, 0.75, 0.49, 0.9578, 0.37, 0.9578, 0.13, 0.75, 0.01, 0.5422, 0.13, 0.5422, 0.37, 1.0, 0.5, 1.0, 1.0, 0.8333, 1.0, 0.8333, 0.5, 0.8333, 0.5, 0.8333, 1.0, 0.6667, 1.0, 0.6667, 0.5, 0.6667, 0.5, 0.6667, 1.0, 0.5, 1.0, 0.5, 0.5, 0.5, 0.5, 0.5, 1.0, 0.3333, 1.0, 0.3333, 0.5, 0.4578, 0.37, 0.25, 0.49, 0.04215, 0.37, 0.04215, 0.13, 0.25, 0.01, 0.4578, 0.13, 0.3333, 0.5, 0.3333, 1.0, 0.1667, 1.0, 0.1667, 0.5, 0.1667, 0.5, 0.1667, 1.0, -8.941e-08, 1.0, -8.941e-08, 0.5, 0.75, 0.49, 0.9578, 0.37, 0.9578, 0.13, 0.75, 0.01, 0.5422, 0.13, 0.5422, 0.37, 1.0, 0.5, 1.0, 1.0, 0.8333, 1.0, 0.8333, 0.5, 0.8333, 0.5, 0.8333, 1.0, 0.6667, 1.0, 0.6667, 0.5, 0.6667, 0.5, 0.6667, 1.0, 0.5, 1.0, 0.5, 0.5, 0.5, 0.5, 0.5, 1.0, 0.3333, 1.0, 0.3333, 0.5, 0.4578, 0.37, 0.25, 0.49, 0.04215, 0.37, 0.04215, 0.13, 0.25, 0.01, 0.4578, 0.13, 0.3333, 0.5, 0.3333, 1.0, 0.1667, 1.0, 0.1667, 0.5, 0.1667, 0.5, 0.1667, 1.0, -8.941e-08, 1.0, -8.941e-08, 0.5, 0.75, 0.49, 0.9578, 0.37, 0.9578, 0.13, 0.75, 0.01, 0.5422, 0.13, 0.5422, 0.37, 1.0, 0.5, 1.0, 1.0, 0.8333, 1.0, 0.8333, 0.5, 0.8333, 0.5, 0.8333, 1.0, 0.6667, 1.0, 0.6667, 0.5, 0.6667, 0.5, 0.6667, 1.0, 0.5, 1.0, 0.5, 0.5, 0.5, 0.5, 0.5, 1.0, 0.3333, 1.0, 0.3333, 0.5, 0.4578, 0.37, 0.25, 0.49, 0.04215, 0.37, 0.04215, 0.13, 0.25, 0.01, 0.4578, 0.13, 0.3333, 0.5, 0.3333, 1.0, 0.1667, 1.0, 0.1667, 0.5, 0.1667, 0.5, 0.1667, 1.0, -8.941e-08, 1.0, -8.941e-08, 0.5, 0.75, 0.49, 0.9578, 0.37, 0.9578, 0.13, 0.75, 0.01, 0.5422, 0.13, 0.5422, 0.37, 1.0, 0.5, 1.0, 1.0, 0.8333, 1.0, 0.8333, 0.5, 0.8333, 0.5, 0.8333, 1.0, 0.6667, 1.0, 0.6667, 0.5, 0.6667, 0.5, 0.6667, 1.0, 0.5, 1.0, 0.5, 0.5, 0.5, 0.5, 0.5, 1.0, 0.3333, 1.0, 0.3333, 0.5, 0.4578, 0.37, 0.25, 0.49, 0.04215, 0.37, 0.04215, 0.13, 0.25, 0.01, 0.4578, 0.13, 0.3333, 0.5, 0.3333, 1.0, 0.1667, 1.0, 0.1667, 0.5, 0.1667, 0.5, 0.1667, 1.0, -8.941e-08, 1.0, -8.941e-08, 0.5, 0.75, 0.49, 0.9578, 0.37, 0.9578, 0.13, 0.75, 0.01, 0.5422, 0.13, 0.5422, 0.37, 1.0, 0.5, 1.0, 1.0, 0.8333, 1.0, 0.8333, 0.5, 0.8333, 0.5, 0.8333, 1.0, 0.6667, 1.0, 0.6667, 0.5, 0.6667, 0.5, 0.6667, 1.0, 0.5, 1.0, 0.5, 0.5, 0.5, 0.5, 0.5, 1.0, 0.3333, 1.0, 0.3333, 0.5, 0.4578, 0.37, 0.25, 0.49, 0.04215, 0.37, 0.04215, 0.13, 0.25, 0.01, 0.4578, 0.13, 0.3333, 0.5, 0.3333, 1.0, 0.1667, 1.0, 0.1667, 0.5, 0.1667, 0.5, 0.1667, 1.0, -8.941e-08, 1.0, -8.941e-08, 0.5, 0.75, 0.49, 0.9578, 0.37, 0.9578, 0.13, 0.75, 0.01, 0.5422, 0.13, 0.5422, 0.37, 1.0, 0.5, 1.0, 1.0, 0.8333, 1.0, 0.8333, 0.5, 0.8333, 0.5, 0.8333, 1.0, 0.6667, 1.0, 0.6667, 0.5, 0.6667, 0.5, 0.6667, 1.0, 0.5, 1.0, 0.5, 0.5, 0.5, 0.5, 0.5, 1.0, 0.3333, 1.0, 0.3333, 0.5, 0.4578, 0.37, 0.25, 0.49, 0.04215, 0.37, 0.04215, 0.13, 0.25, 0.01, 0.4578, 0.13, 0.3333, 0.5, 0.3333, 1.0, 0.1667, 1.0, 0.1667, 0.5, 0.1667, 0.5, 0.1667, 1.0, -8.941e-08, 1.0, -8.941e-08, 0.5, 0.75, 0.49, 0.9578, 0.37, 0.9578, 0.13, 0.75, 0.01, 0.5422, 0.13, 0.5422, 0.37, 1.0, 0.5, 1.0, 1.0, 0.8333, 1.0, 0.8333, 0.5, 0.8333, 0.5, 0.8333, 1.0, 0.6667, 1.0, 0.6667, 0.5, 0.6667, 0.5, 0.6667, 1.0, 0.5, 1.0, 0.5, 0.5, 0.5, 0.5, 0.5, 1.0, 0.3333, 1.0, 0.3333, 0.5, 0.4578, 0.37, 0.25, 0.49, 0.04215, 0.37, 0.04215, 0.13, 0.25, 0.01, 0.4578, 0.13, 0.3333, 0.5, 0.3333, 1.0, 0.1667, 1.0, 0.1667, 0.5, 0.1667, 0.5, 0.1667, 1.0, -8.941e-08, 1.0, -8.941e-08, 0.5, 0.75, 0.49, 0.9578, 0.37, 0.9578, 0.13, 0.75, 0.01, 0.5422, 0.13, 0.5422, 0.37, 0.7361, 0.5, 0.7454, 0.5, 0.7454, 0.75, 0.7361, 0.75, 0.7515, 0.5, 0.7546, 0.5, 0.7546, 0.75, 0.7515, 0.75, 0.2361, 0.5, 0.2454, 0.5, 0.2454, 0.75, 0.2361, 0.75, 0.2515, 0.5, 0.2546, 0.5, 0.2546, 0.75, 0.2515, 0.75, 0.375, 0.8611, 0.625, 0.8611, 0.625, 0.8704, 0.375, 0.8704, 0.375, 0.8765, 0.625, 0.8765, 0.625, 0.8796, 0.375, 0.8796, 0.375, 0.3611, 0.625, 0.3611, 0.625, 0.3704, 0.375, 0.3704, 0.375, 0.3765, 0.625, 0.3765, 0.625, 0.3796, 0.375, 0.3796, 0.375, 0.3704, 0.625, 0.3704, 0.625, 0.3735, 0.375, 0.3735, 0.375, 0.3735, 0.625, 0.3735, 0.625, 0.3765, 0.375, 0.3765, 0.375, 0.8704, 0.625, 0.8704, 0.625, 0.8735, 0.375, 0.8735, 0.375, 0.8735, 0.625, 0.8735, 0.625, 0.8765, 0.375, 0.8765, 0.2454, 0.5, 0.2485, 0.5, 0.2485, 0.75, 0.2454, 0.75, 0.2485, 0.5, 0.2515, 0.5, 0.2515, 0.75, 0.2485, 0.75, 0.7454, 0.5, 0.7485, 0.5, 0.7485, 0.75, 0.7454, 0.75, 0.7485, 0.5, 0.7515, 0.5, 0.7515, 0.75, 0.7485, 0.75])
me_cube_051.materials.append(mat_metal)
me_cube_051.materials.append(mat_metal_2)
me_cube_051.use_remesh_fix_poles = True
me_cube_051.use_remesh_preserve_attributes = False
me_cube_051.use_mirror_vertex_groups = False
me_cube_051.update()

# ---- objects
ob_cube_001 = bpy.data.objects.new('Cube.001', me_cube_051)

# ---- transforms, parenting, visibility, modifiers, constraints
ob_cube_001.location = (-0.006894, -1.863e-09, 2.097e-08)
ob_cube_001.scale = (0.2815, 0.2815, 0.2815)
ob_cube_001.lineart.crease_threshold = 0.0

# ---- collection membership
col_collection.objects.link(ob_cube_001)

# ---- scene / render settings (as saved in the file)
scene.frame_start = 1; scene.frame_end = 250; scene.frame_set(2)
scene.render.engine = 'BLENDER_EEVEE_NEXT'
scene.render.image_settings.file_format = 'FFMPEG'
scene.render.image_settings.color_mode = 'RGB'
scene.render.resolution_y = 3316
scene.render.resolution_percentage = 50
scene.cycles.use_denoising = False
scene.cycles.samples = 128
scene.cycles.sampling_pattern = 'TABULATED_SOBOL'
scene.cycles.use_adaptive_sampling = False
scene.cycles.use_light_tree = False
scene.view_settings.view_transform = 'Filmic'
bpy.context.view_layer.update()

# ---- added for rendering (the .blend has no active camera and no usable light): camera, sun
cam_auto = bpy.data.cameras.new('AutoCamera')
cam_auto.lens = 50.0
cam_auto.sensor_width = 36.0
cam_auto.clip_end = 1000.0
ob_auto_camera = bpy.data.objects.new('AutoCamera', cam_auto)
scene.collection.objects.link(ob_auto_camera)
ob_auto_camera.location = (6.79819, -8.16611, 8.92524)
ob_auto_camera.rotation_euler = (1.09748, -7.21219e-08, 0.694738)
scene.camera = ob_auto_camera
light_auto_sun = bpy.data.lights.new('AutoSun', 'SUN')
light_auto_sun.energy = 3.0
light_auto_sun.angle = 0.0523599
ob_auto_sun = bpy.data.objects.new('AutoSun', light_auto_sun)
scene.collection.objects.link(ob_auto_sun)
ob_auto_sun.rotation_euler = (0.872665, 0.174533, 0.523599)
bpy.context.view_layer.update()
